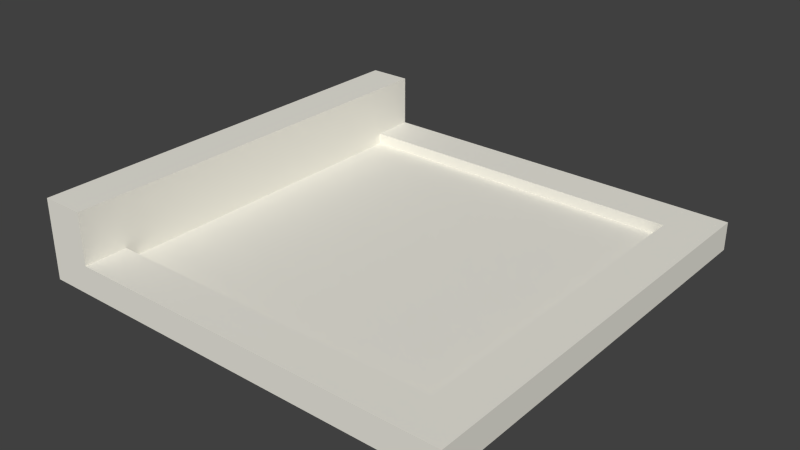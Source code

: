 # Source: building-roof_SquareFront.blend  (saved by Blender 2.73.0; exported with 4.5.12 LTS)
import bpy
from mathutils import Matrix  # noqa: F401  (used for matrix-valued properties, if any)

bpy.ops.wm.read_factory_settings(use_empty=True)
scene = bpy.context.scene
scene.name = 'Scene'

# ---- collections
col_collection_1 = bpy.data.collections.new('Collection 1'); scene.collection.children.link(col_collection_1)

# ---- materials (node trees are filled in below, after node groups)
mat_2_022 = bpy.data.materials.new('_2.022')
mat_2_022.alpha_threshold = 0.0
mat_2_022.use_transparent_shadow = False
mat_2_022.diffuse_color = (0.8471, 0.8275, 0.749, 1.0)
mat_2_022.specular_color = (0.3294, 0.3294, 0.3294)
mat_2_022.roughness = 0.5

# ---- material node trees

# ---- world
world_world = bpy.data.worlds.new('World'); scene.world = world_world
world_world.color = (0.05088, 0.05088, 0.05088)
world_world.use_sun_shadow = False
world_world.sun_shadow_jitter_overblur = 0.0
world_world.cycles.sampling_method = 'MANUAL'
world_world.cycles.sample_map_resolution = 256

# ---- meshes
me_group168 = bpy.data.meshes.new('Group168')
me_group168.from_pydata([(0.472, 0.3934, -0.06148), (0.472, -0.3566, -0.06148), (-0.278, 0.3934, -0.06148), (-0.278, -0.3566, -0.06148), (-0.278, -0.3566, 0.07852), (-0.2026, -0.3566, -0.01148), (0.472, -0.3566, -0.01148), (-0.278, 0.3934, 0.07852), (-0.2026, -0.3566, 0.07852), (-0.2026, 0.3934, -0.01148), (-0.2026, 0.3934, 0.07852), (0.3967, 0.3181, -0.01148), (-0.2026, 0.3181, -0.01148), (0.472, 0.3934, -0.01148), (0.3967, -0.2812, -0.01148), (-0.2026, -0.2812, -0.01148), (-0.2026, -0.2812, -0.03148), (0.3967, 0.3181, -0.03148), (0.3967, -0.2812, -0.03148), (-0.2026, 0.3181, -0.03148)], [], [(9, 13, 0, 2, 7, 10), (13, 9, 12, 11, 14, 15, 5, 6), (3, 4, 7, 2), (18, 17, 19, 16), (18, 16, 15, 14), (7, 4, 8, 10), (18, 14, 11, 17), (8, 5, 15, 16, 19, 12, 9, 10), (0, 13, 6, 1), (3, 2, 0, 1), (11, 12, 19, 17), (3, 1, 6, 5, 8, 4)])
_uv = me_group168.uv_layers.new(name='UVMap')
_uv.uv.foreach_set('vector', [26.56, 1.969, 0.0, 1.969, 0.0, 0.0, 29.53, 0.0, 29.53, 5.512, 26.56, 5.512, 0.0, 0.0, 26.56, 0.0, 26.56, 2.966, 2.966, 2.966, 2.966, 26.56, 26.56, 26.56, 26.56, 29.53, 0.0, 29.53, 29.53, 0.0, 29.53, 5.512, 0.0, 5.512, 0.0, 0.0, 2.966, 26.56, 2.966, 2.966, 26.56, 2.966, 26.56, 26.56, 2.966, 1.181, 26.56, 1.181, 26.56, 1.969, 2.966, 1.969, 29.53, 0.0, 29.53, 29.53, 26.56, 29.53, 26.56, 0.0, 26.56, 1.181, 26.56, 1.969, 2.966, 1.969, 2.966, 1.181, -29.53, 5.512, -29.53, 1.969, -26.56, 1.969, -26.56, 1.181, -2.966, 1.181, -2.966, 1.969, 0.0, 1.969, 0.0, 5.512, 0.0, 0.0, 0.0, 1.969, -29.53, 1.969, -29.53, 0.0, -29.53, 29.53, -29.53, 0.0, 0.0, 0.0, 0.0, 29.53, -2.966, 1.969, -26.56, 1.969, -26.56, 1.181, -2.966, 1.181, -29.53, 0.0, 0.0, 0.0, 0.0, 1.969, -26.56, 1.969, -26.56, 5.512, -29.53, 5.512])
me_group168.materials.append(mat_2_022)
me_group168.use_remesh_preserve_volume = False
me_group168.use_remesh_preserve_attributes = False
me_group168.use_mirror_vertex_groups = False
me_group168.update()

# ---- objects
ob_group168 = bpy.data.objects.new('Group168', me_group168)

# ---- transforms, parenting, visibility, modifiers, constraints
ob_group168.location = (0.0, 0.0, 0.0)
ob_group168.lineart.crease_threshold = 0.0

# ---- collection membership
col_collection_1.objects.link(ob_group168)

# ---- scene / render settings (as saved in the file)
scene.frame_start = 1; scene.frame_end = 250; scene.frame_set(1)
scene.render.engine = 'BLENDER_EEVEE_NEXT'
scene.render.resolution_percentage = 50
scene.render.dither_intensity = 0.0
scene.cycles.use_denoising = False
scene.cycles.samples = 10
scene.cycles.sampling_pattern = 'TABULATED_SOBOL'
scene.cycles.light_sampling_threshold = 0.0
scene.cycles.use_adaptive_sampling = False
scene.cycles.use_light_tree = False
scene.cycles.blur_glossy = 0.0
scene.cycles.pixel_filter_type = 'GAUSSIAN'
scene.cycles.sample_clamp_indirect = 0.0
scene.view_settings.view_transform = 'Standard'
bpy.context.view_layer.update()

# ---- added for rendering (the .blend has no active camera and no usable light): camera, sun
cam_auto = bpy.data.cameras.new('AutoCamera')
cam_auto.lens = 50.0
cam_auto.sensor_width = 36.0
cam_auto.clip_end = 1000.0
ob_auto_camera = bpy.data.objects.new('AutoCamera', cam_auto)
scene.collection.objects.link(ob_auto_camera)
ob_auto_camera.location = (1.0869, -1.16938, 0.800413)
ob_auto_camera.rotation_euler = (1.09748, -7.21219e-08, 0.694738)
scene.camera = ob_auto_camera
light_auto_sun = bpy.data.lights.new('AutoSun', 'SUN')
light_auto_sun.energy = 3.0
light_auto_sun.angle = 0.0523599
ob_auto_sun = bpy.data.objects.new('AutoSun', light_auto_sun)
scene.collection.objects.link(ob_auto_sun)
ob_auto_sun.rotation_euler = (0.872665, 0.174533, 0.523599)
bpy.context.view_layer.update()
